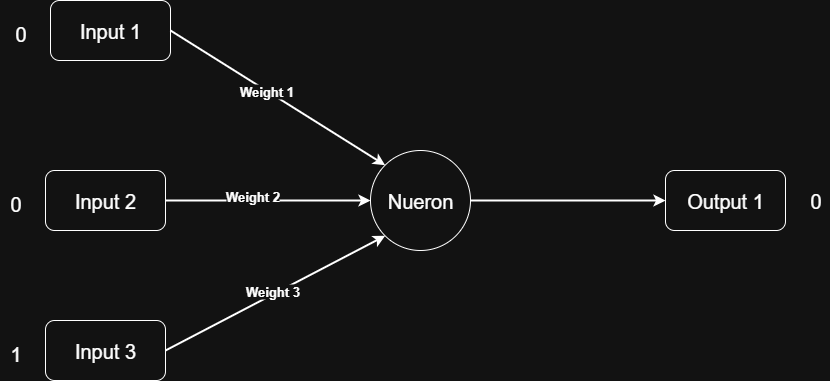

The diagram above was exported from draw.io. Its source (the exported page's mxGraphModel, read from the mxfile embedded in the PNG):
<mxGraphModel dx="1426" dy="777" grid="1" gridSize="10" guides="1" tooltips="1" connect="1" arrows="1" fold="1" page="1" pageScale="1" pageWidth="850" pageHeight="1100" math="0" shadow="0">
  <root>
    <mxCell id="0" />
    <mxCell id="1" parent="0" />
    <mxCell id="Unns7LyTOHwIfp0u5Ji5-16" value="" style="group" parent="1" vertex="1" connectable="0">
      <mxGeometry x="5" y="40" width="165" height="60" as="geometry" />
    </mxCell>
    <mxCell id="Unns7LyTOHwIfp0u5Ji5-14" value="Input 1" style="rounded=1;whiteSpace=wrap;html=1;fontSize=20;" parent="Unns7LyTOHwIfp0u5Ji5-16" vertex="1">
      <mxGeometry x="45" width="120" height="60" as="geometry" />
    </mxCell>
    <mxCell id="Unns7LyTOHwIfp0u5Ji5-15" value="0" style="text;html=1;align=center;verticalAlign=middle;resizable=0;points=[];autosize=1;strokeColor=none;fillColor=none;fontSize=20;" parent="Unns7LyTOHwIfp0u5Ji5-16" vertex="1">
      <mxGeometry y="13" width="30" height="40" as="geometry" />
    </mxCell>
    <mxCell id="Unns7LyTOHwIfp0u5Ji5-17" value="" style="group" parent="1" vertex="1" connectable="0">
      <mxGeometry y="210" width="165" height="60" as="geometry" />
    </mxCell>
    <mxCell id="Unns7LyTOHwIfp0u5Ji5-18" value="Input 2" style="rounded=1;whiteSpace=wrap;html=1;fontSize=20;" parent="Unns7LyTOHwIfp0u5Ji5-17" vertex="1">
      <mxGeometry x="45" width="120" height="60" as="geometry" />
    </mxCell>
    <mxCell id="Unns7LyTOHwIfp0u5Ji5-19" value="0" style="text;html=1;align=center;verticalAlign=middle;resizable=0;points=[];autosize=1;strokeColor=none;fillColor=none;fontSize=20;" parent="Unns7LyTOHwIfp0u5Ji5-17" vertex="1">
      <mxGeometry y="13" width="30" height="40" as="geometry" />
    </mxCell>
    <mxCell id="Unns7LyTOHwIfp0u5Ji5-20" value="" style="group" parent="1" vertex="1" connectable="0">
      <mxGeometry y="360" width="165" height="60" as="geometry" />
    </mxCell>
    <mxCell id="Unns7LyTOHwIfp0u5Ji5-21" value="Input 3" style="rounded=1;whiteSpace=wrap;html=1;fontSize=20;" parent="Unns7LyTOHwIfp0u5Ji5-20" vertex="1">
      <mxGeometry x="45" width="120" height="60" as="geometry" />
    </mxCell>
    <mxCell id="Unns7LyTOHwIfp0u5Ji5-22" value="1" style="text;html=1;align=center;verticalAlign=middle;resizable=0;points=[];autosize=1;strokeColor=none;fillColor=none;fontSize=20;" parent="Unns7LyTOHwIfp0u5Ji5-20" vertex="1">
      <mxGeometry y="13" width="30" height="40" as="geometry" />
    </mxCell>
    <mxCell id="Unns7LyTOHwIfp0u5Ji5-30" style="edgeStyle=orthogonalEdgeStyle;rounded=0;orthogonalLoop=1;jettySize=auto;html=1;entryX=0;entryY=0.5;entryDx=0;entryDy=0;strokeWidth=2;" parent="1" source="Unns7LyTOHwIfp0u5Ji5-23" target="Unns7LyTOHwIfp0u5Ji5-25" edge="1">
      <mxGeometry relative="1" as="geometry" />
    </mxCell>
    <mxCell id="Unns7LyTOHwIfp0u5Ji5-23" value="Nueron" style="ellipse;whiteSpace=wrap;html=1;aspect=fixed;fontSize=20;" parent="1" vertex="1">
      <mxGeometry x="370" y="190" width="100" height="100" as="geometry" />
    </mxCell>
    <mxCell id="Unns7LyTOHwIfp0u5Ji5-24" value="" style="group" parent="1" vertex="1" connectable="0">
      <mxGeometry x="620" y="210" width="165" height="60" as="geometry" />
    </mxCell>
    <mxCell id="Unns7LyTOHwIfp0u5Ji5-25" value="Output 1" style="rounded=1;whiteSpace=wrap;html=1;fontSize=20;" parent="Unns7LyTOHwIfp0u5Ji5-24" vertex="1">
      <mxGeometry x="45" width="120" height="60" as="geometry" />
    </mxCell>
    <mxCell id="Unns7LyTOHwIfp0u5Ji5-26" value="0" style="text;html=1;align=center;verticalAlign=middle;resizable=0;points=[];autosize=1;strokeColor=none;fillColor=none;fontSize=20;" parent="1" vertex="1">
      <mxGeometry x="800" y="220" width="30" height="40" as="geometry" />
    </mxCell>
    <mxCell id="Unns7LyTOHwIfp0u5Ji5-27" style="rounded=0;orthogonalLoop=1;jettySize=auto;html=1;entryX=0;entryY=0;entryDx=0;entryDy=0;strokeWidth=2;exitX=1;exitY=0.5;exitDx=0;exitDy=0;" parent="1" source="Unns7LyTOHwIfp0u5Ji5-14" target="Unns7LyTOHwIfp0u5Ji5-23" edge="1">
      <mxGeometry relative="1" as="geometry" />
    </mxCell>
    <mxCell id="KdHsQOt6HNAd43S-jWN6-1" value="Weight 1" style="edgeLabel;html=1;align=center;verticalAlign=middle;resizable=0;points=[];fontSize=13;fontStyle=1" vertex="1" connectable="0" parent="Unns7LyTOHwIfp0u5Ji5-27">
      <mxGeometry x="-0.1064" relative="1" as="geometry">
        <mxPoint as="offset" />
      </mxGeometry>
    </mxCell>
    <mxCell id="Unns7LyTOHwIfp0u5Ji5-28" style="edgeStyle=orthogonalEdgeStyle;rounded=0;orthogonalLoop=1;jettySize=auto;html=1;exitX=1;exitY=0.5;exitDx=0;exitDy=0;entryX=0;entryY=0.5;entryDx=0;entryDy=0;strokeWidth=2;" parent="1" source="Unns7LyTOHwIfp0u5Ji5-18" target="Unns7LyTOHwIfp0u5Ji5-23" edge="1">
      <mxGeometry relative="1" as="geometry" />
    </mxCell>
    <mxCell id="KdHsQOt6HNAd43S-jWN6-3" value="Weight 2" style="edgeLabel;html=1;align=center;verticalAlign=middle;resizable=0;points=[];fontSize=13;fontStyle=1" vertex="1" connectable="0" parent="Unns7LyTOHwIfp0u5Ji5-28">
      <mxGeometry x="-0.161" y="5" relative="1" as="geometry">
        <mxPoint as="offset" />
      </mxGeometry>
    </mxCell>
    <mxCell id="Unns7LyTOHwIfp0u5Ji5-29" style="rounded=0;orthogonalLoop=1;jettySize=auto;html=1;exitX=1;exitY=0.5;exitDx=0;exitDy=0;entryX=0;entryY=1;entryDx=0;entryDy=0;strokeWidth=2;" parent="1" source="Unns7LyTOHwIfp0u5Ji5-21" target="Unns7LyTOHwIfp0u5Ji5-23" edge="1">
      <mxGeometry relative="1" as="geometry" />
    </mxCell>
    <mxCell id="KdHsQOt6HNAd43S-jWN6-4" value="Weight 3" style="edgeLabel;html=1;align=center;verticalAlign=middle;resizable=0;points=[];fontSize=13;fontStyle=1" vertex="1" connectable="0" parent="Unns7LyTOHwIfp0u5Ji5-29">
      <mxGeometry x="-0.0139" y="3" relative="1" as="geometry">
        <mxPoint as="offset" />
      </mxGeometry>
    </mxCell>
  </root>
</mxGraphModel>